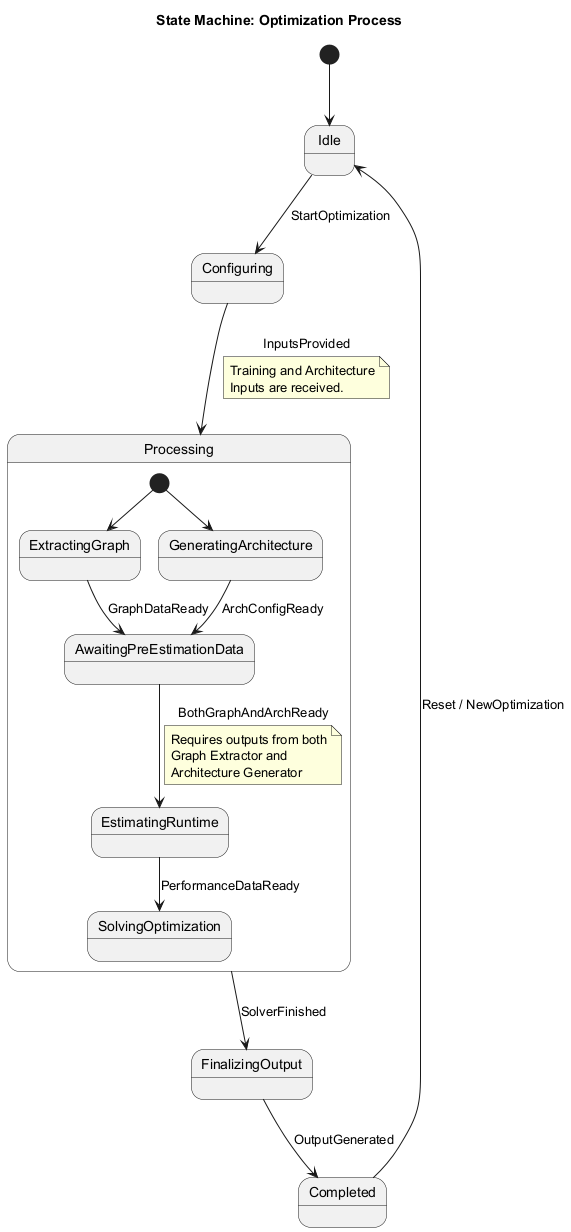

The diagram above was rendered by PlantUML. Its source (embedded in the PNG):
@startuml
title State Machine: Optimization Process

state "Idle" as Idle
state "Configuring" as Configuring
state "Processing" as Processing {
  state "ExtractingGraph" as ExtractingGraph
  state "GeneratingArchitecture" as GeneratingArchitecture
  state "AwaitingPreEstimationData" as AwaitingPreEstimationData

  [*] --> ExtractingGraph
  [*] --> GeneratingArchitecture
  ExtractingGraph --> AwaitingPreEstimationData : GraphDataReady
  GeneratingArchitecture --> AwaitingPreEstimationData : ArchConfigReady

  state "EstimatingRuntime" as EstimatingRuntime
  AwaitingPreEstimationData --> EstimatingRuntime : BothGraphAndArchReady
  note on link
    Requires outputs from both
    Graph Extractor and
    Architecture Generator
  end note

  state "SolvingOptimization" as SolvingOptimization
  EstimatingRuntime --> SolvingOptimization : PerformanceDataReady
}
state "FinalizingOutput" as FinalizingOutput
state "Completed" as Completed

[*] --> Idle
Idle --> Configuring : StartOptimization
Configuring --> Processing : InputsProvided
note on link
  Training and Architecture
  Inputs are received.
end note
Processing --> FinalizingOutput : SolverFinished
FinalizingOutput --> Completed : OutputGenerated
Completed --> Idle : Reset / NewOptimization

@enduml